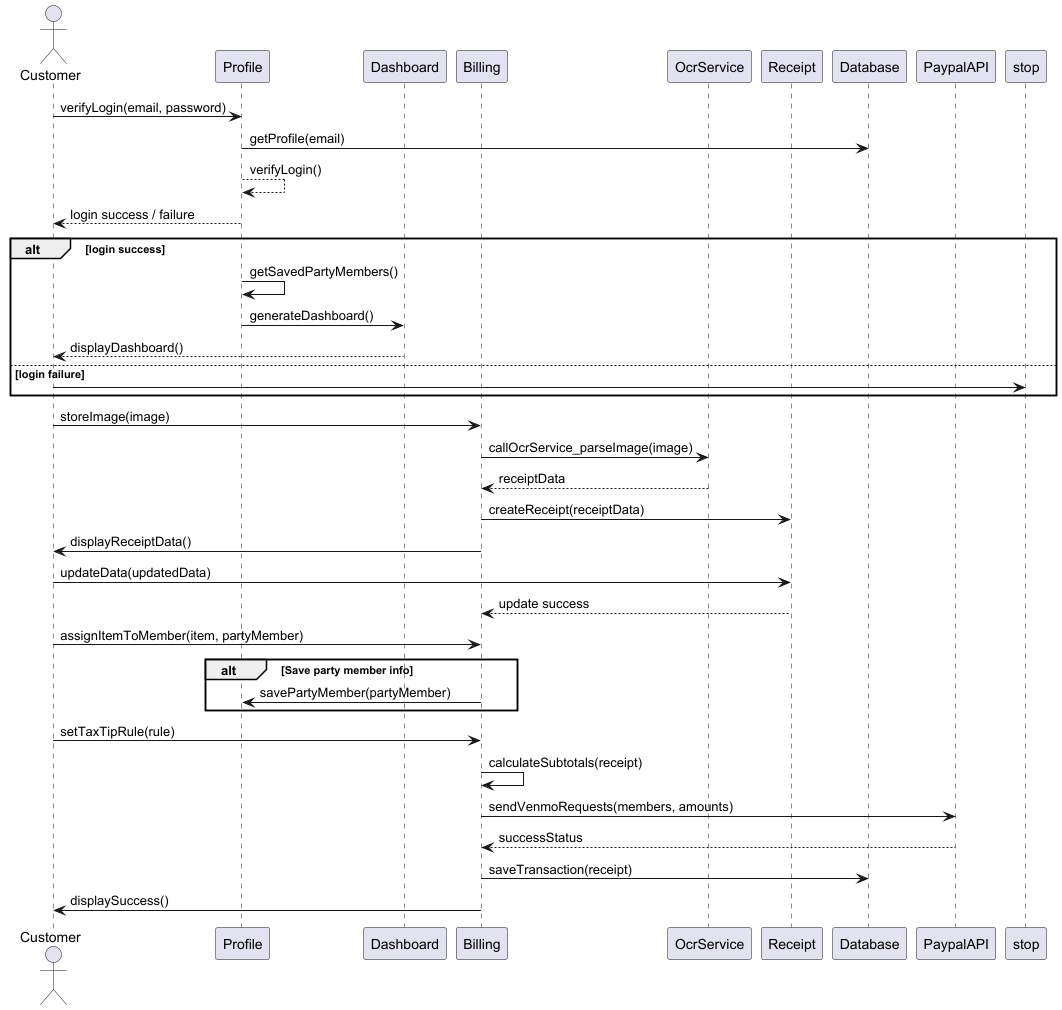

The diagram above was rendered by PlantUML. Its source (embedded in the PNG):
@startuml

actor Customer
participant Profile
participant Dashboard
participant Billing
participant OcrService
participant Receipt
participant Database
participant PaypalAPI

Customer -> Profile : verifyLogin(email, password)
Profile -> Database : getProfile(email)
Profile --> Profile : verifyLogin()
Profile --> Customer : login success / failure

alt login success
    Profile -> Profile : getSavedPartyMembers()
    Profile -> Dashboard : generateDashboard()
    Dashboard --> Customer : displayDashboard()
else login failure
    Customer -> stop
end

Customer -> Billing : storeImage(image)
Billing -> OcrService : callOcrService_parseImage(image)
OcrService --> Billing : receiptData
Billing -> Receipt : createReceipt(receiptData)
Billing -> Customer : displayReceiptData()

Customer -> Receipt : updateData(updatedData)
Receipt --> Billing : update success

Customer -> Billing : assignItemToMember(item, partyMember)

alt Save party member info
    Billing -> Profile : savePartyMember(partyMember)
end

Customer -> Billing : setTaxTipRule(rule)
Billing -> Billing : calculateSubtotals(receipt)
Billing -> PaypalAPI : sendVenmoRequests(members, amounts)
PaypalAPI --> Billing : successStatus
Billing -> Database : saveTransaction(receipt)
Billing -> Customer : displaySuccess()

@enduml